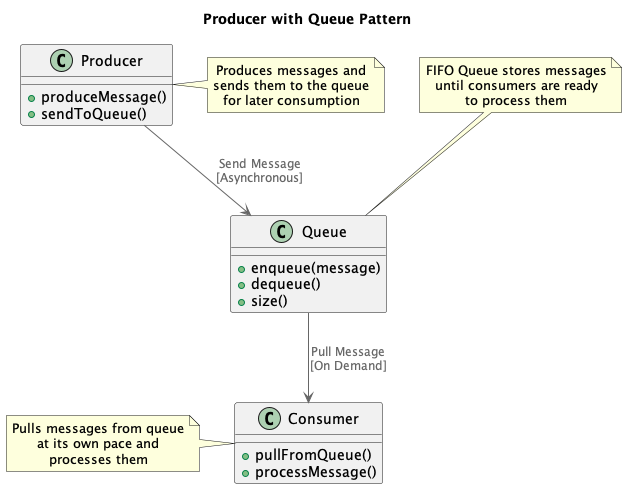

The diagram above was rendered by PlantUML. Its source (embedded in the PNG):
@startuml
!include https://raw.githubusercontent.com/plantuml-stdlib/C4-PlantUML/master/C4_Container.puml

title Producer with Queue Pattern

!define RECTANGLE class

RECTANGLE Producer {
  + produceMessage()
  + sendToQueue()
}

RECTANGLE Queue {
  + enqueue(message)
  + dequeue()
  + size()
}

RECTANGLE Consumer {
  + pullFromQueue()
  + processMessage()
}

Producer --> Queue : "Send Message\n[Asynchronous]"
Queue --> Consumer : "Pull Message\n[On Demand]"

note right of Producer
  Produces messages and
  sends them to the queue
  for later consumption
end note

note top of Queue
  FIFO Queue stores messages
  until consumers are ready
  to process them
end note

note left of Consumer
  Pulls messages from queue
  at its own pace and
  processes them
end note

@enduml